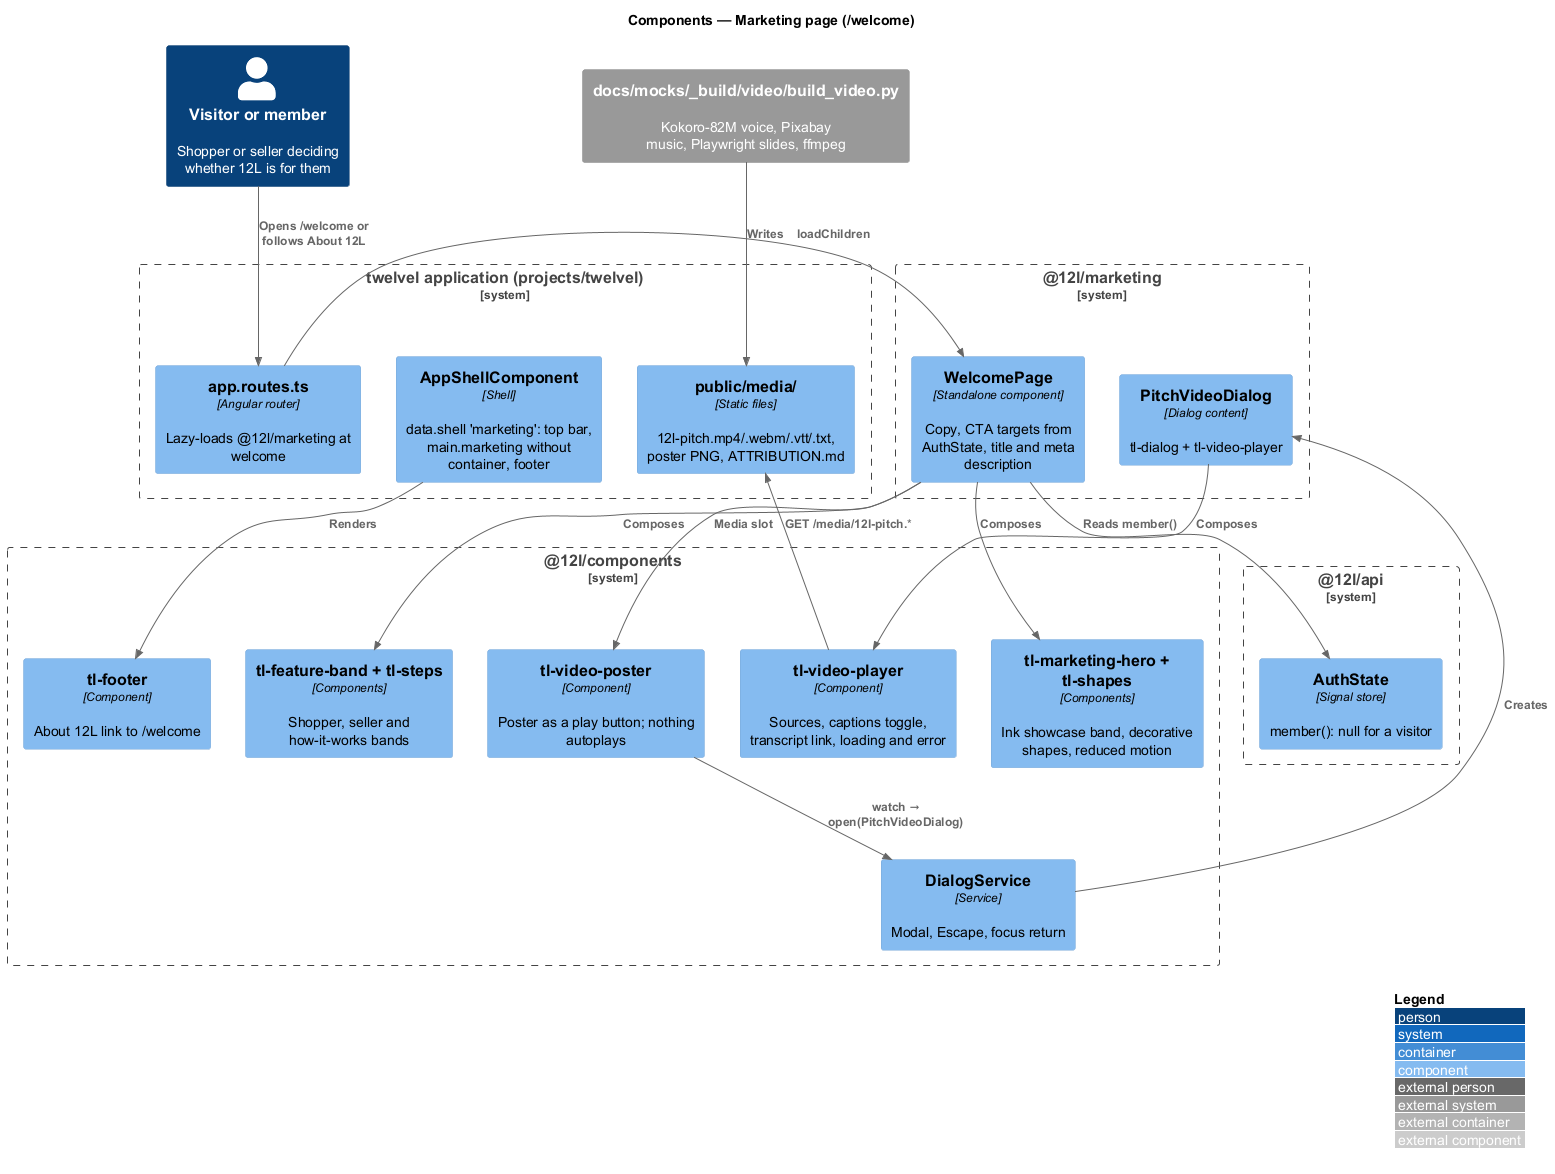

The diagram above was rendered by PlantUML. Its source (embedded in the PNG):
@startuml
!include <C4/C4_Component>
LAYOUT_WITH_LEGEND()
title Components — Marketing page (/welcome)

Person(visitor, "Visitor or member", "Shopper or seller deciding whether 12L is for them")
System_Boundary(app, "twelvel application (projects/twelvel)") {
  Component(routes, "app.routes.ts", "Angular router", "Lazy-loads @12l/marketing at welcome")
  Component(shell, "AppShellComponent", "Shell", "data.shell 'marketing': top bar, main.marketing without container, footer")
  Component(media, "public/media/", "Static files", "12l-pitch.mp4/.webm/.vtt/.txt, poster PNG, ATTRIBUTION.md")
}
System_Boundary(mkt, "@12l/marketing") {
  Component(page, "WelcomePage", "Standalone component", "Copy, CTA targets from AuthState, title and meta description")
  Component(dialog, "PitchVideoDialog", "Dialog content", "tl-dialog + tl-video-player")
}
System_Boundary(cmp, "@12l/components") {
  Component(hero, "tl-marketing-hero + tl-shapes", "Components", "Ink showcase band, decorative shapes, reduced motion")
  Component(band, "tl-feature-band + tl-steps", "Components", "Shopper, seller and how-it-works bands")
  Component(poster, "tl-video-poster", "Component", "Poster as a play button; nothing autoplays")
  Component(player, "tl-video-player", "Component", "Sources, captions toggle, transcript link, loading and error")
  Component(dlg, "DialogService", "Service", "Modal, Escape, focus return")
  Component(footer, "tl-footer", "Component", "About 12L link to /welcome")
}
System_Boundary(api, "@12l/api") {
  Component(auth, "AuthState", "Signal store", "member(): null for a visitor")
}
System_Ext(build, "docs/mocks/_build/video/build_video.py", "Kokoro-82M voice, Pixabay music, Playwright slides, ffmpeg")

Rel(visitor, routes, "Opens /welcome or follows About 12L")
Rel(routes, page, "loadChildren")
Rel(shell, footer, "Renders")
Rel(page, hero, "Composes")
Rel(page, band, "Composes")
Rel(page, poster, "Media slot")
Rel(page, auth, "Reads member()")
Rel(poster, dlg, "watch → open(PitchVideoDialog)")
Rel(dlg, dialog, "Creates")
Rel(dialog, player, "Composes")
Rel(player, media, "GET /media/12l-pitch.*")
Rel(build, media, "Writes")
@enduml